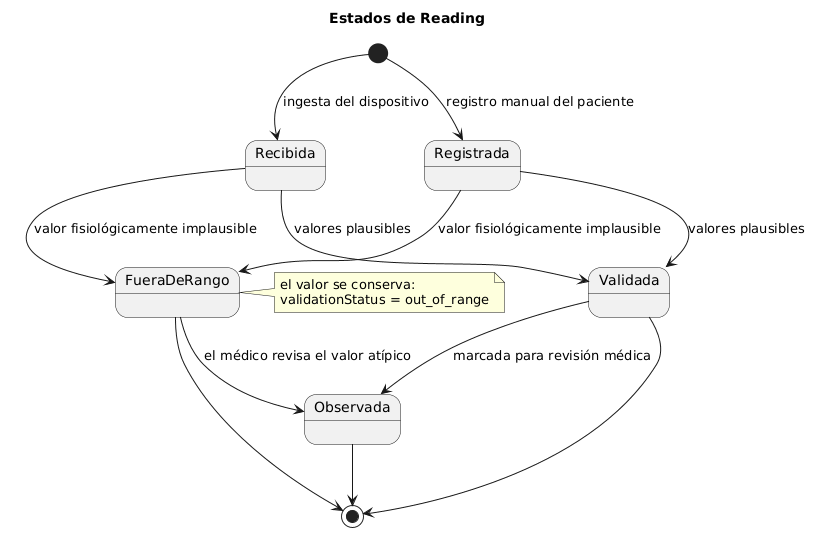

The diagram above was rendered by PlantUML. Its source (embedded in the PNG):
@startuml
title Estados de Reading

[*] --> Recibida : ingesta del dispositivo
[*] --> Registrada : registro manual del paciente
Recibida --> Validada : valores plausibles
Registrada --> Validada : valores plausibles
Recibida --> FueraDeRango : valor fisiológicamente implausible
Registrada --> FueraDeRango : valor fisiológicamente implausible
Validada --> Observada : marcada para revisión médica
FueraDeRango --> Observada : el médico revisa el valor atípico
Validada --> [*]
Observada --> [*]
FueraDeRango --> [*]
note right of FueraDeRango
  el valor se conserva:
  validationStatus = out_of_range
end note
@enduml